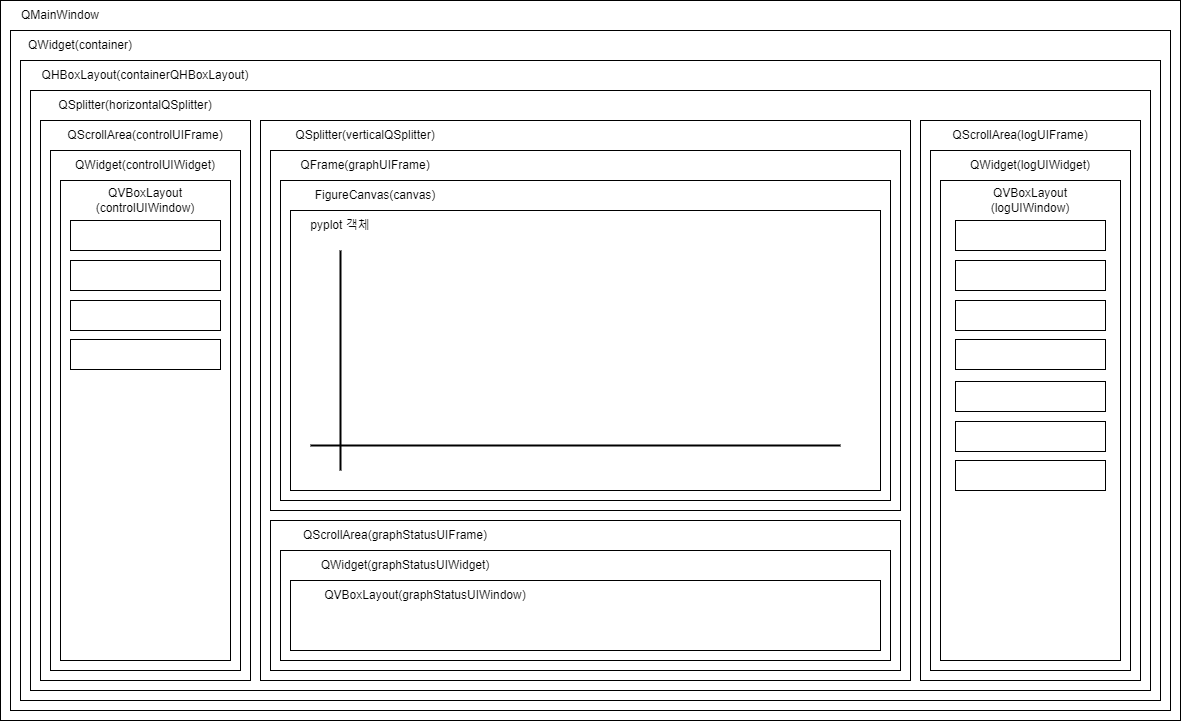

The diagram above was exported from draw.io. Its source (the exported page's mxGraphModel, read from the mxfile embedded in the PNG):
<mxGraphModel dx="1434" dy="750" grid="1" gridSize="10" guides="1" tooltips="1" connect="1" arrows="1" fold="1" page="1" pageScale="1" pageWidth="827" pageHeight="1169" math="0" shadow="0">
  <root>
    <mxCell id="0" />
    <mxCell id="1" parent="0" />
    <mxCell id="EBIQ065fyA6pyV7DI-my-3" value="" style="rounded=0;whiteSpace=wrap;html=1;" vertex="1" parent="1">
      <mxGeometry y="160" width="1180" height="720" as="geometry" />
    </mxCell>
    <mxCell id="EBIQ065fyA6pyV7DI-my-4" value="" style="rounded=0;whiteSpace=wrap;html=1;" vertex="1" parent="1">
      <mxGeometry x="10" y="190" width="1160" height="680" as="geometry" />
    </mxCell>
    <mxCell id="EBIQ065fyA6pyV7DI-my-7" value="QMainWindow" style="text;strokeColor=none;align=center;fillColor=none;html=1;verticalAlign=middle;whiteSpace=wrap;rounded=0;" vertex="1" parent="1">
      <mxGeometry y="160" width="120" height="30" as="geometry" />
    </mxCell>
    <mxCell id="EBIQ065fyA6pyV7DI-my-8" value="QWidget(container)" style="text;strokeColor=none;align=center;fillColor=none;html=1;verticalAlign=middle;whiteSpace=wrap;rounded=0;" vertex="1" parent="1">
      <mxGeometry x="10" y="190" width="140" height="30" as="geometry" />
    </mxCell>
    <mxCell id="EBIQ065fyA6pyV7DI-my-9" value="" style="rounded=0;whiteSpace=wrap;html=1;" vertex="1" parent="1">
      <mxGeometry x="20" y="220" width="1140" height="640" as="geometry" />
    </mxCell>
    <mxCell id="EBIQ065fyA6pyV7DI-my-10" value="QHBoxLayout(containerQHBoxLayout)" style="text;strokeColor=none;align=center;fillColor=none;html=1;verticalAlign=middle;whiteSpace=wrap;rounded=0;" vertex="1" parent="1">
      <mxGeometry x="20" y="220" width="250" height="30" as="geometry" />
    </mxCell>
    <mxCell id="EBIQ065fyA6pyV7DI-my-11" value="" style="rounded=0;whiteSpace=wrap;html=1;" vertex="1" parent="1">
      <mxGeometry x="30" y="250" width="1120" height="600" as="geometry" />
    </mxCell>
    <mxCell id="EBIQ065fyA6pyV7DI-my-12" value="QSplitter(horizontalQSplitter)" style="text;strokeColor=none;align=center;fillColor=none;html=1;verticalAlign=middle;whiteSpace=wrap;rounded=0;" vertex="1" parent="1">
      <mxGeometry x="30" y="250" width="210" height="30" as="geometry" />
    </mxCell>
    <mxCell id="EBIQ065fyA6pyV7DI-my-13" value="" style="rounded=0;whiteSpace=wrap;html=1;" vertex="1" parent="1">
      <mxGeometry x="40" y="280" width="210" height="560" as="geometry" />
    </mxCell>
    <mxCell id="EBIQ065fyA6pyV7DI-my-14" value="" style="rounded=0;whiteSpace=wrap;html=1;" vertex="1" parent="1">
      <mxGeometry x="260" y="280" width="650" height="560" as="geometry" />
    </mxCell>
    <mxCell id="EBIQ065fyA6pyV7DI-my-15" value="" style="rounded=0;whiteSpace=wrap;html=1;" vertex="1" parent="1">
      <mxGeometry x="920" y="280" width="220" height="560" as="geometry" />
    </mxCell>
    <mxCell id="EBIQ065fyA6pyV7DI-my-16" value="QScrollArea(controlUIFrame)" style="text;strokeColor=none;align=center;fillColor=none;html=1;verticalAlign=middle;whiteSpace=wrap;rounded=0;" vertex="1" parent="1">
      <mxGeometry x="40" y="280" width="210" height="30" as="geometry" />
    </mxCell>
    <mxCell id="EBIQ065fyA6pyV7DI-my-17" value="QScrollArea(logUIFrame)" style="text;strokeColor=none;align=center;fillColor=none;html=1;verticalAlign=middle;whiteSpace=wrap;rounded=0;" vertex="1" parent="1">
      <mxGeometry x="920" y="280" width="200" height="30" as="geometry" />
    </mxCell>
    <mxCell id="EBIQ065fyA6pyV7DI-my-19" value="QSplitter(verticalQSplitter)" style="text;strokeColor=none;align=center;fillColor=none;html=1;verticalAlign=middle;whiteSpace=wrap;rounded=0;" vertex="1" parent="1">
      <mxGeometry x="260" y="280" width="210" height="30" as="geometry" />
    </mxCell>
    <mxCell id="EBIQ065fyA6pyV7DI-my-20" value="" style="rounded=0;whiteSpace=wrap;html=1;" vertex="1" parent="1">
      <mxGeometry x="270" y="680" width="630" height="150" as="geometry" />
    </mxCell>
    <mxCell id="EBIQ065fyA6pyV7DI-my-21" value="" style="rounded=0;whiteSpace=wrap;html=1;" vertex="1" parent="1">
      <mxGeometry x="270" y="310" width="630" height="360" as="geometry" />
    </mxCell>
    <mxCell id="EBIQ065fyA6pyV7DI-my-22" value="QFrame(graphUIFrame)" style="text;strokeColor=none;align=center;fillColor=none;html=1;verticalAlign=middle;whiteSpace=wrap;rounded=0;" vertex="1" parent="1">
      <mxGeometry x="270" y="310" width="190" height="30" as="geometry" />
    </mxCell>
    <mxCell id="EBIQ065fyA6pyV7DI-my-23" value="QScrollArea(graphStatusUIFrame)" style="text;strokeColor=none;align=center;fillColor=none;html=1;verticalAlign=middle;whiteSpace=wrap;rounded=0;" vertex="1" parent="1">
      <mxGeometry x="270" y="680" width="250" height="30" as="geometry" />
    </mxCell>
    <mxCell id="EBIQ065fyA6pyV7DI-my-27" value="" style="rounded=0;whiteSpace=wrap;html=1;" vertex="1" parent="1">
      <mxGeometry x="50" y="310" width="190" height="520" as="geometry" />
    </mxCell>
    <mxCell id="EBIQ065fyA6pyV7DI-my-28" value="" style="rounded=0;whiteSpace=wrap;html=1;" vertex="1" parent="1">
      <mxGeometry x="930" y="310" width="200" height="520" as="geometry" />
    </mxCell>
    <mxCell id="EBIQ065fyA6pyV7DI-my-29" value="" style="rounded=0;whiteSpace=wrap;html=1;" vertex="1" parent="1">
      <mxGeometry x="280" y="710" width="610" height="110" as="geometry" />
    </mxCell>
    <mxCell id="EBIQ065fyA6pyV7DI-my-30" value="QWidget(controlUIWidget)" style="text;strokeColor=none;align=center;fillColor=none;html=1;verticalAlign=middle;whiteSpace=wrap;rounded=0;" vertex="1" parent="1">
      <mxGeometry x="50" y="310" width="190" height="30" as="geometry" />
    </mxCell>
    <mxCell id="EBIQ065fyA6pyV7DI-my-31" value="QWidget(logUIWidget)" style="text;strokeColor=none;align=center;fillColor=none;html=1;verticalAlign=middle;whiteSpace=wrap;rounded=0;" vertex="1" parent="1">
      <mxGeometry x="930" y="310" width="200" height="30" as="geometry" />
    </mxCell>
    <mxCell id="EBIQ065fyA6pyV7DI-my-32" value="QWidget(graphStatusUIWidget)" style="text;strokeColor=none;align=center;fillColor=none;html=1;verticalAlign=middle;whiteSpace=wrap;rounded=0;" vertex="1" parent="1">
      <mxGeometry x="280" y="710" width="250" height="30" as="geometry" />
    </mxCell>
    <mxCell id="EBIQ065fyA6pyV7DI-my-33" value="" style="rounded=0;whiteSpace=wrap;html=1;" vertex="1" parent="1">
      <mxGeometry x="940" y="340" width="180" height="480" as="geometry" />
    </mxCell>
    <mxCell id="EBIQ065fyA6pyV7DI-my-34" value="" style="rounded=0;whiteSpace=wrap;html=1;" vertex="1" parent="1">
      <mxGeometry x="60" y="340" width="170" height="480" as="geometry" />
    </mxCell>
    <mxCell id="EBIQ065fyA6pyV7DI-my-35" value="" style="rounded=0;whiteSpace=wrap;html=1;" vertex="1" parent="1">
      <mxGeometry x="290" y="740" width="590" height="70" as="geometry" />
    </mxCell>
    <mxCell id="EBIQ065fyA6pyV7DI-my-36" value="QVBoxLayout&lt;br&gt;(controlUIWindow&lt;span style=&quot;background-color: initial;&quot;&gt;)&lt;/span&gt;" style="text;strokeColor=none;align=center;fillColor=none;html=1;verticalAlign=middle;whiteSpace=wrap;rounded=0;" vertex="1" parent="1">
      <mxGeometry x="60" y="340" width="170" height="40" as="geometry" />
    </mxCell>
    <mxCell id="EBIQ065fyA6pyV7DI-my-37" value="QVBoxLayout(graphStatusUIWindow&lt;span style=&quot;background-color: initial;&quot;&gt;)&lt;/span&gt;" style="text;strokeColor=none;align=center;fillColor=none;html=1;verticalAlign=middle;whiteSpace=wrap;rounded=0;" vertex="1" parent="1">
      <mxGeometry x="290" y="740" width="270" height="30" as="geometry" />
    </mxCell>
    <mxCell id="EBIQ065fyA6pyV7DI-my-38" value="QVBoxLayout&lt;br&gt;(logUIWindow&lt;span style=&quot;background-color: initial;&quot;&gt;)&lt;/span&gt;" style="text;strokeColor=none;align=center;fillColor=none;html=1;verticalAlign=middle;whiteSpace=wrap;rounded=0;" vertex="1" parent="1">
      <mxGeometry x="940" y="340" width="180" height="40" as="geometry" />
    </mxCell>
    <mxCell id="EBIQ065fyA6pyV7DI-my-39" value="" style="rounded=0;whiteSpace=wrap;html=1;" vertex="1" parent="1">
      <mxGeometry x="280" y="340" width="610" height="320" as="geometry" />
    </mxCell>
    <mxCell id="EBIQ065fyA6pyV7DI-my-40" value="FigureCanvas(canvas)" style="text;strokeColor=none;align=center;fillColor=none;html=1;verticalAlign=middle;whiteSpace=wrap;rounded=0;" vertex="1" parent="1">
      <mxGeometry x="280" y="340" width="190" height="30" as="geometry" />
    </mxCell>
    <mxCell id="EBIQ065fyA6pyV7DI-my-41" value="" style="rounded=0;whiteSpace=wrap;html=1;" vertex="1" parent="1">
      <mxGeometry x="290" y="370" width="590" height="280" as="geometry" />
    </mxCell>
    <mxCell id="EBIQ065fyA6pyV7DI-my-42" value="pyplot 객체" style="text;strokeColor=none;align=center;fillColor=none;html=1;verticalAlign=middle;whiteSpace=wrap;rounded=0;" vertex="1" parent="1">
      <mxGeometry x="290" y="370" width="100" height="30" as="geometry" />
    </mxCell>
    <mxCell id="EBIQ065fyA6pyV7DI-my-46" value="" style="line;strokeWidth=2;direction=south;html=1;" vertex="1" parent="1">
      <mxGeometry x="335" y="410" width="10" height="220" as="geometry" />
    </mxCell>
    <mxCell id="EBIQ065fyA6pyV7DI-my-48" value="" style="line;strokeWidth=2;html=1;" vertex="1" parent="1">
      <mxGeometry x="310" y="600" width="530" height="10" as="geometry" />
    </mxCell>
    <mxCell id="EBIQ065fyA6pyV7DI-my-52" value="" style="rounded=0;whiteSpace=wrap;html=1;" vertex="1" parent="1">
      <mxGeometry x="70" y="380" width="150" height="30" as="geometry" />
    </mxCell>
    <mxCell id="EBIQ065fyA6pyV7DI-my-53" value="" style="rounded=0;whiteSpace=wrap;html=1;" vertex="1" parent="1">
      <mxGeometry x="70" y="420" width="150" height="30" as="geometry" />
    </mxCell>
    <mxCell id="EBIQ065fyA6pyV7DI-my-54" value="" style="rounded=0;whiteSpace=wrap;html=1;" vertex="1" parent="1">
      <mxGeometry x="70" y="460" width="150" height="30" as="geometry" />
    </mxCell>
    <mxCell id="EBIQ065fyA6pyV7DI-my-55" value="" style="rounded=0;whiteSpace=wrap;html=1;" vertex="1" parent="1">
      <mxGeometry x="70" y="499" width="150" height="30" as="geometry" />
    </mxCell>
    <mxCell id="EBIQ065fyA6pyV7DI-my-56" value="" style="rounded=0;whiteSpace=wrap;html=1;" vertex="1" parent="1">
      <mxGeometry x="955" y="380" width="150" height="30" as="geometry" />
    </mxCell>
    <mxCell id="EBIQ065fyA6pyV7DI-my-58" value="" style="rounded=0;whiteSpace=wrap;html=1;" vertex="1" parent="1">
      <mxGeometry x="955" y="420" width="150" height="30" as="geometry" />
    </mxCell>
    <mxCell id="EBIQ065fyA6pyV7DI-my-59" value="" style="rounded=0;whiteSpace=wrap;html=1;" vertex="1" parent="1">
      <mxGeometry x="955" y="460" width="150" height="30" as="geometry" />
    </mxCell>
    <mxCell id="EBIQ065fyA6pyV7DI-my-60" value="" style="rounded=0;whiteSpace=wrap;html=1;" vertex="1" parent="1">
      <mxGeometry x="955" y="499" width="150" height="30" as="geometry" />
    </mxCell>
    <mxCell id="EBIQ065fyA6pyV7DI-my-61" value="" style="rounded=0;whiteSpace=wrap;html=1;" vertex="1" parent="1">
      <mxGeometry x="955" y="541" width="150" height="30" as="geometry" />
    </mxCell>
    <mxCell id="EBIQ065fyA6pyV7DI-my-62" value="" style="rounded=0;whiteSpace=wrap;html=1;" vertex="1" parent="1">
      <mxGeometry x="955" y="581" width="150" height="30" as="geometry" />
    </mxCell>
    <mxCell id="EBIQ065fyA6pyV7DI-my-63" value="" style="rounded=0;whiteSpace=wrap;html=1;" vertex="1" parent="1">
      <mxGeometry x="955" y="620" width="150" height="30" as="geometry" />
    </mxCell>
  </root>
</mxGraphModel>